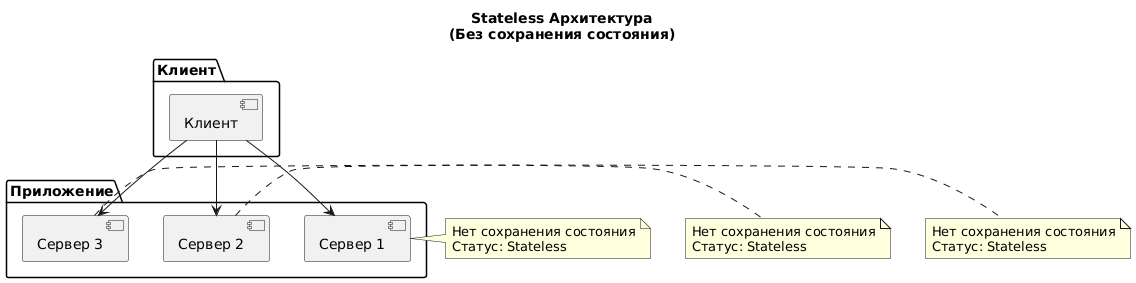

The diagram above was rendered by PlantUML. Its source (embedded in the PNG):
@startuml
title Stateless Архитектура\n(Без сохранения состояния)

package "Клиент" {
  [Клиент] as CLIENT
}

package "Приложение" {
  [Сервер 1] as APP1
  [Сервер 2] as APP2
  [Сервер 3] as APP3
}

CLIENT --> APP1
CLIENT --> APP2
CLIENT --> APP3

note right of APP1
  Нет сохранения состояния
  Статус: Stateless
end note

note right of APP2
  Нет сохранения состояния
  Статус: Stateless
end note

note right of APP3
  Нет сохранения состояния
  Статус: Stateless
end note
@enduml